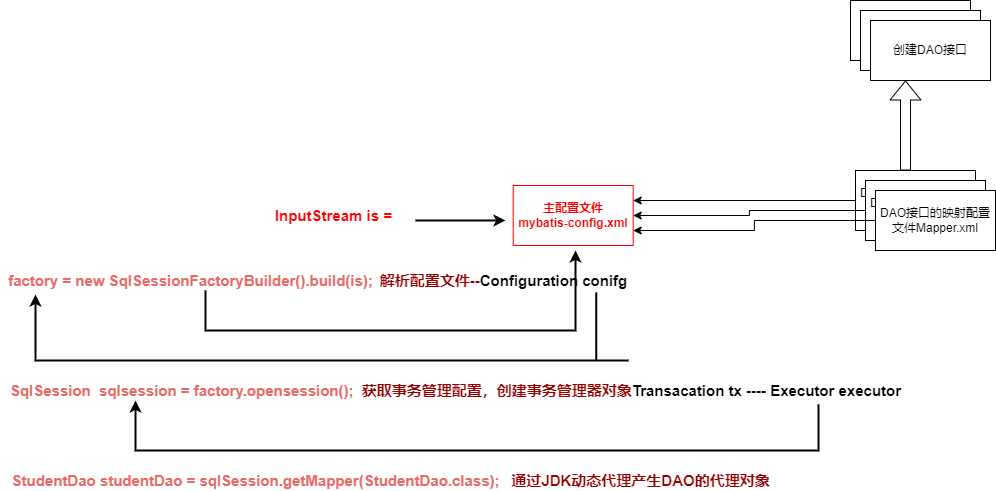

The diagram above was exported from draw.io. Its source (the exported page's mxGraphModel, read from the mxfile embedded in the PNG):
<mxGraphModel dx="2249" dy="-3882" grid="1" gridSize="10" guides="1" tooltips="1" connect="1" arrows="1" fold="1" page="1" pageScale="1" pageWidth="827" pageHeight="1169" math="0" shadow="0">
  <root>
    <mxCell id="0" />
    <mxCell id="1" parent="0" />
    <mxCell id="B09CBVEhnuUsyM7RrQva-1" value="创建DAO接口" style="rounded=0;whiteSpace=wrap;html=1;" vertex="1" parent="1">
      <mxGeometry x="535" y="5110" width="120" height="60" as="geometry" />
    </mxCell>
    <mxCell id="B09CBVEhnuUsyM7RrQva-2" style="edgeStyle=orthogonalEdgeStyle;rounded=0;orthogonalLoop=1;jettySize=auto;html=1;entryX=1;entryY=0.25;entryDx=0;entryDy=0;fontColor=#FF0000;" edge="1" parent="1" source="B09CBVEhnuUsyM7RrQva-3" target="B09CBVEhnuUsyM7RrQva-5">
      <mxGeometry relative="1" as="geometry" />
    </mxCell>
    <mxCell id="B09CBVEhnuUsyM7RrQva-3" value="DAO接口的映射配置文件Mapper.xml" style="whiteSpace=wrap;html=1;" vertex="1" parent="1">
      <mxGeometry x="540" y="5280" width="120" height="60" as="geometry" />
    </mxCell>
    <mxCell id="B09CBVEhnuUsyM7RrQva-4" value="" style="shape=flexArrow;endArrow=classic;html=1;rounded=0;" edge="1" parent="1">
      <mxGeometry width="50" height="50" relative="1" as="geometry">
        <mxPoint x="590" y="5280" as="sourcePoint" />
        <mxPoint x="590" y="5190" as="targetPoint" />
      </mxGeometry>
    </mxCell>
    <mxCell id="B09CBVEhnuUsyM7RrQva-5" value="&lt;font color=&quot;#ff0000&quot;&gt;&lt;b&gt;主配置文件&lt;br&gt;mybatis-config.xml&lt;/b&gt;&lt;/font&gt;" style="whiteSpace=wrap;html=1;strokeColor=#FF0000;" vertex="1" parent="1">
      <mxGeometry x="197.69" y="5295" width="120" height="60" as="geometry" />
    </mxCell>
    <mxCell id="B09CBVEhnuUsyM7RrQva-6" style="edgeStyle=orthogonalEdgeStyle;rounded=0;orthogonalLoop=1;jettySize=auto;html=1;fontColor=#FF0000;" edge="1" parent="1" source="B09CBVEhnuUsyM7RrQva-7" target="B09CBVEhnuUsyM7RrQva-5">
      <mxGeometry relative="1" as="geometry" />
    </mxCell>
    <mxCell id="B09CBVEhnuUsyM7RrQva-7" value="DAO接口的映射配置文件Mapper.xml" style="whiteSpace=wrap;html=1;" vertex="1" parent="1">
      <mxGeometry x="550" y="5290" width="120" height="60" as="geometry" />
    </mxCell>
    <mxCell id="B09CBVEhnuUsyM7RrQva-8" style="edgeStyle=orthogonalEdgeStyle;rounded=0;orthogonalLoop=1;jettySize=auto;html=1;entryX=1;entryY=0.75;entryDx=0;entryDy=0;fontColor=#FF0000;" edge="1" parent="1" source="B09CBVEhnuUsyM7RrQva-9" target="B09CBVEhnuUsyM7RrQva-5">
      <mxGeometry relative="1" as="geometry" />
    </mxCell>
    <mxCell id="B09CBVEhnuUsyM7RrQva-9" value="DAO接口的映射配置文件Mapper.xml" style="whiteSpace=wrap;html=1;" vertex="1" parent="1">
      <mxGeometry x="560" y="5300" width="120" height="60" as="geometry" />
    </mxCell>
    <mxCell id="B09CBVEhnuUsyM7RrQva-10" value="创建DAO接口" style="rounded=0;whiteSpace=wrap;html=1;" vertex="1" parent="1">
      <mxGeometry x="545" y="5120" width="120" height="60" as="geometry" />
    </mxCell>
    <mxCell id="B09CBVEhnuUsyM7RrQva-11" value="创建DAO接口" style="rounded=0;whiteSpace=wrap;html=1;" vertex="1" parent="1">
      <mxGeometry x="555" y="5130" width="120" height="60" as="geometry" />
    </mxCell>
    <mxCell id="B09CBVEhnuUsyM7RrQva-12" value="&lt;b&gt;&lt;font style=&quot;font-size: 15px;&quot;&gt;InputStream is =&amp;nbsp;&lt;/font&gt;&lt;/b&gt;" style="text;html=1;align=center;verticalAlign=middle;resizable=0;points=[];autosize=1;strokeColor=none;fillColor=none;fontColor=#FF0000;" vertex="1" parent="1">
      <mxGeometry x="-50" y="5315" width="140" height="20" as="geometry" />
    </mxCell>
    <mxCell id="B09CBVEhnuUsyM7RrQva-13" value="" style="endArrow=classic;html=1;rounded=0;fontSize=15;fontColor=#FF0000;strokeWidth=2;" edge="1" parent="1">
      <mxGeometry width="50" height="50" relative="1" as="geometry">
        <mxPoint x="100" y="5330" as="sourcePoint" />
        <mxPoint x="190" y="5330" as="targetPoint" />
      </mxGeometry>
    </mxCell>
    <mxCell id="B09CBVEhnuUsyM7RrQva-14" style="edgeStyle=orthogonalEdgeStyle;rounded=0;orthogonalLoop=1;jettySize=auto;html=1;fontSize=15;fontColor=#EA6B66;strokeWidth=2;" edge="1" parent="1" source="B09CBVEhnuUsyM7RrQva-15">
      <mxGeometry relative="1" as="geometry">
        <mxPoint x="260" y="5360" as="targetPoint" />
        <Array as="points">
          <mxPoint x="-110" y="5440" />
          <mxPoint x="260" y="5440" />
        </Array>
      </mxGeometry>
    </mxCell>
    <mxCell id="B09CBVEhnuUsyM7RrQva-15" value="&lt;font color=&quot;#ea6b66&quot;&gt;&lt;b&gt;factory = new SqlSessionFactoryBuilder().build(is);&lt;/b&gt;&lt;/font&gt;" style="text;html=1;align=center;verticalAlign=middle;resizable=0;points=[];autosize=1;strokeColor=none;fillColor=none;fontSize=15;fontColor=#FF0000;" vertex="1" parent="1">
      <mxGeometry x="-315" y="5380" width="380" height="20" as="geometry" />
    </mxCell>
    <mxCell id="B09CBVEhnuUsyM7RrQva-16" value="&lt;b style=&quot;&quot;&gt;&lt;font color=&quot;#990000&quot;&gt;解析配置文件--&lt;/font&gt;&lt;font color=&quot;#000000&quot;&gt;Configuration conifg&lt;/font&gt;&lt;/b&gt;" style="text;html=1;align=center;verticalAlign=middle;resizable=0;points=[];autosize=1;strokeColor=none;fillColor=none;fontSize=15;fontColor=#EA6B66;" vertex="1" parent="1">
      <mxGeometry x="57.69" y="5380" width="260" height="20" as="geometry" />
    </mxCell>
    <mxCell id="B09CBVEhnuUsyM7RrQva-17" value="" style="endArrow=classic;html=1;rounded=0;fontSize=15;fontColor=#990000;strokeWidth=2;exitX=0.858;exitY=1.1;exitDx=0;exitDy=0;exitPerimeter=0;edgeStyle=orthogonalEdgeStyle;entryX=0.092;entryY=1.2;entryDx=0;entryDy=0;entryPerimeter=0;" edge="1" parent="1" source="B09CBVEhnuUsyM7RrQva-16" target="B09CBVEhnuUsyM7RrQva-15">
      <mxGeometry width="50" height="50" relative="1" as="geometry">
        <mxPoint x="-210" y="5490" as="sourcePoint" />
        <mxPoint x="-160" y="5440" as="targetPoint" />
        <Array as="points">
          <mxPoint x="313" y="5470" />
          <mxPoint x="-275" y="5470" />
        </Array>
      </mxGeometry>
    </mxCell>
    <mxCell id="B09CBVEhnuUsyM7RrQva-18" value="&lt;div style=&quot;text-align: left;&quot;&gt;&lt;b style=&quot;color: rgb(234, 107, 102); background-color: initial;&quot;&gt;SqlSession&amp;nbsp;&amp;nbsp;&lt;/b&gt;&lt;b style=&quot;color: rgb(234, 107, 102); background-color: initial;&quot;&gt;sqlsession = factory.opensession();&amp;nbsp; &lt;/b&gt;&lt;b style=&quot;background-color: initial;&quot;&gt;获取事务管理配置，创建事务管理器对象&lt;font color=&quot;#000000&quot;&gt;Transacation tx ---- Executor executor&lt;/font&gt;&lt;/b&gt;&lt;/div&gt;" style="text;html=1;align=center;verticalAlign=middle;resizable=0;points=[];autosize=1;strokeColor=none;fillColor=none;fontSize=15;fontColor=#990000;" vertex="1" parent="1">
      <mxGeometry x="-315" y="5490" width="910" height="20" as="geometry" />
    </mxCell>
    <mxCell id="B09CBVEhnuUsyM7RrQva-19" value="" style="endArrow=classic;html=1;rounded=0;fontSize=15;fontColor=#990000;strokeWidth=2;exitX=0.899;exitY=1.2;exitDx=0;exitDy=0;exitPerimeter=0;edgeStyle=orthogonalEdgeStyle;entryX=0.5;entryY=1;entryDx=0;entryDy=0;" edge="1" parent="1" source="B09CBVEhnuUsyM7RrQva-18">
      <mxGeometry width="50" height="50" relative="1" as="geometry">
        <mxPoint x="60" y="5640" as="sourcePoint" />
        <mxPoint x="-180" y="5510" as="targetPoint" />
        <Array as="points">
          <mxPoint x="503" y="5560" />
          <mxPoint x="-180" y="5560" />
        </Array>
      </mxGeometry>
    </mxCell>
    <mxCell id="B09CBVEhnuUsyM7RrQva-20" value="&lt;font color=&quot;#ea6b66&quot;&gt;&lt;b&gt;StudentDao studentDao = sqlSession.getMapper(StudentDao.class);&lt;/b&gt;&lt;/font&gt;" style="text;html=1;align=center;verticalAlign=middle;resizable=0;points=[];autosize=1;strokeColor=none;fillColor=none;fontSize=15;fontColor=#990000;" vertex="1" parent="1">
      <mxGeometry x="-310" y="5580" width="500" height="20" as="geometry" />
    </mxCell>
    <mxCell id="B09CBVEhnuUsyM7RrQva-21" value="&lt;font color=&quot;#990000&quot;&gt;&lt;b&gt;通过JDK动态代理产生DAO的代理对象&lt;/b&gt;&lt;/font&gt;" style="text;html=1;align=center;verticalAlign=middle;resizable=0;points=[];autosize=1;strokeColor=none;fillColor=none;fontSize=15;fontColor=#EA6B66;" vertex="1" parent="1">
      <mxGeometry x="190" y="5580" width="270" height="20" as="geometry" />
    </mxCell>
  </root>
</mxGraphModel>